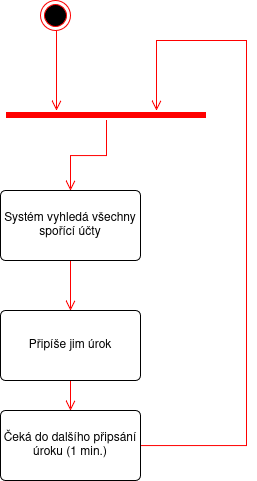

The diagram above was exported from draw.io. Its source (the exported page's mxGraphModel, read from the mxfile embedded in the PNG):
<mxGraphModel dx="1122" dy="642" grid="1" gridSize="10" guides="1" tooltips="1" connect="1" arrows="1" fold="1" page="1" pageScale="1" pageWidth="827" pageHeight="1169" math="0" shadow="0">
  <root>
    <mxCell id="0" />
    <mxCell id="1" parent="0" />
    <mxCell id="vzEXnKa1-jyf7o_FXoeK-1" parent="1" style="ellipse;html=1;shape=endState;fillColor=#000000;strokeColor=#ff0000;" value="" vertex="1">
      <mxGeometry height="30" width="30" x="384" y="90" as="geometry" />
    </mxCell>
    <mxCell id="vzEXnKa1-jyf7o_FXoeK-8" edge="1" parent="1" source="vzEXnKa1-jyf7o_FXoeK-2" style="edgeStyle=orthogonalEdgeStyle;rounded=0;orthogonalLoop=1;jettySize=auto;html=1;endArrow=open;endFill=0;strokeColor=#FF0000;endSize=8;" target="vzEXnKa1-jyf7o_FXoeK-5">
      <mxGeometry relative="1" as="geometry" />
    </mxCell>
    <mxCell id="vzEXnKa1-jyf7o_FXoeK-2" parent="1" style="html=1;align=center;verticalAlign=middle;rounded=1;absoluteArcSize=1;arcSize=10;dashed=0;whiteSpace=wrap;" value="Systém vyhledá všechny spořící účty" vertex="1">
      <mxGeometry height="70" width="140" x="344" y="280" as="geometry" />
    </mxCell>
    <mxCell id="vzEXnKa1-jyf7o_FXoeK-3" parent="1" style="shape=line;html=1;strokeWidth=6;strokeColor=#ff0000;" value="" vertex="1">
      <mxGeometry height="10" width="200" x="350" y="200" as="geometry" />
    </mxCell>
    <mxCell id="vzEXnKa1-jyf7o_FXoeK-4" edge="1" parent="1" source="vzEXnKa1-jyf7o_FXoeK-3" style="edgeStyle=orthogonalEdgeStyle;html=1;verticalAlign=bottom;endArrow=open;endSize=8;strokeColor=#ff0000;rounded=0;entryX=0.5;entryY=0;entryDx=0;entryDy=0;" target="vzEXnKa1-jyf7o_FXoeK-2" value="">
      <mxGeometry relative="1" as="geometry">
        <mxPoint x="414" y="260" as="targetPoint" />
      </mxGeometry>
    </mxCell>
    <mxCell id="vzEXnKa1-jyf7o_FXoeK-9" edge="1" parent="1" source="vzEXnKa1-jyf7o_FXoeK-5" style="edgeStyle=orthogonalEdgeStyle;rounded=0;orthogonalLoop=1;jettySize=auto;html=1;endArrow=open;endFill=0;strokeColor=#FF0000;endSize=8;" target="vzEXnKa1-jyf7o_FXoeK-6">
      <mxGeometry relative="1" as="geometry" />
    </mxCell>
    <mxCell id="vzEXnKa1-jyf7o_FXoeK-5" parent="1" style="html=1;align=center;verticalAlign=middle;rounded=1;absoluteArcSize=1;arcSize=10;dashed=0;whiteSpace=wrap;" value="Připíše jim úrok" vertex="1">
      <mxGeometry height="70" width="140" x="344" y="400" as="geometry" />
    </mxCell>
    <mxCell id="vzEXnKa1-jyf7o_FXoeK-7" edge="1" parent="1" source="vzEXnKa1-jyf7o_FXoeK-6" style="edgeStyle=orthogonalEdgeStyle;rounded=0;orthogonalLoop=1;jettySize=auto;html=1;endArrow=open;endFill=0;strokeColor=#FF0000;endSize=8;">
      <mxGeometry relative="1" as="geometry">
        <Array as="points">
          <mxPoint x="590" y="535" />
          <mxPoint x="590" y="130" />
          <mxPoint x="500" y="130" />
        </Array>
        <mxPoint x="500" y="200" as="targetPoint" />
      </mxGeometry>
    </mxCell>
    <mxCell id="vzEXnKa1-jyf7o_FXoeK-6" parent="1" style="html=1;align=center;verticalAlign=middle;rounded=1;absoluteArcSize=1;arcSize=10;dashed=0;whiteSpace=wrap;" value="Čeká do dalšího připsání úroku (1 min.)" vertex="1">
      <mxGeometry height="70" width="140" x="344" y="500" as="geometry" />
    </mxCell>
    <mxCell id="vzEXnKa1-jyf7o_FXoeK-10" edge="1" parent="1" source="vzEXnKa1-jyf7o_FXoeK-1" style="edgeStyle=orthogonalEdgeStyle;rounded=0;orthogonalLoop=1;jettySize=auto;html=1;endArrow=open;endFill=0;strokeColor=#FF0000;endSize=8;">
      <mxGeometry relative="1" as="geometry">
        <Array as="points">
          <mxPoint x="400" y="120" />
          <mxPoint x="400" y="120" />
        </Array>
        <mxPoint x="400" y="200" as="targetPoint" />
      </mxGeometry>
    </mxCell>
  </root>
</mxGraphModel>